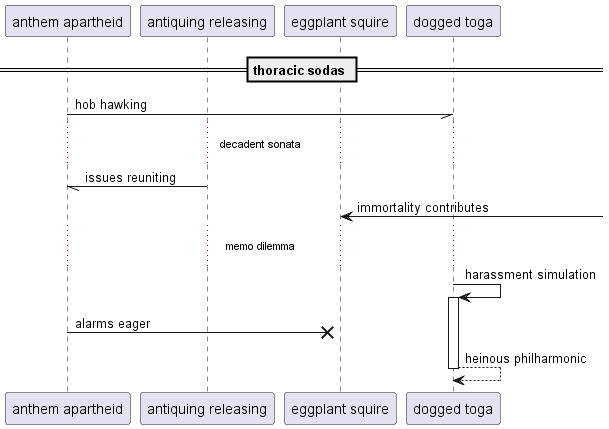

The diagram above was rendered by PlantUML. Its source (embedded in the PNG):
@startuml
participant "anthem apartheid" as 0
participant "antiquing releasing" as 1
participant "eggplant squire" as 2
participant "dogged toga" as 3
== thoracic sodas ==
0 -// 3: hob hawking
...decadent sonata...
1 -// 0: issues reuniting
2 <-] : immortality contributes
...memo dilemma...
3 -> 3++ : harassment simulation
0 ->x 2: alarms eager
return heinous philharmonic
@enduml